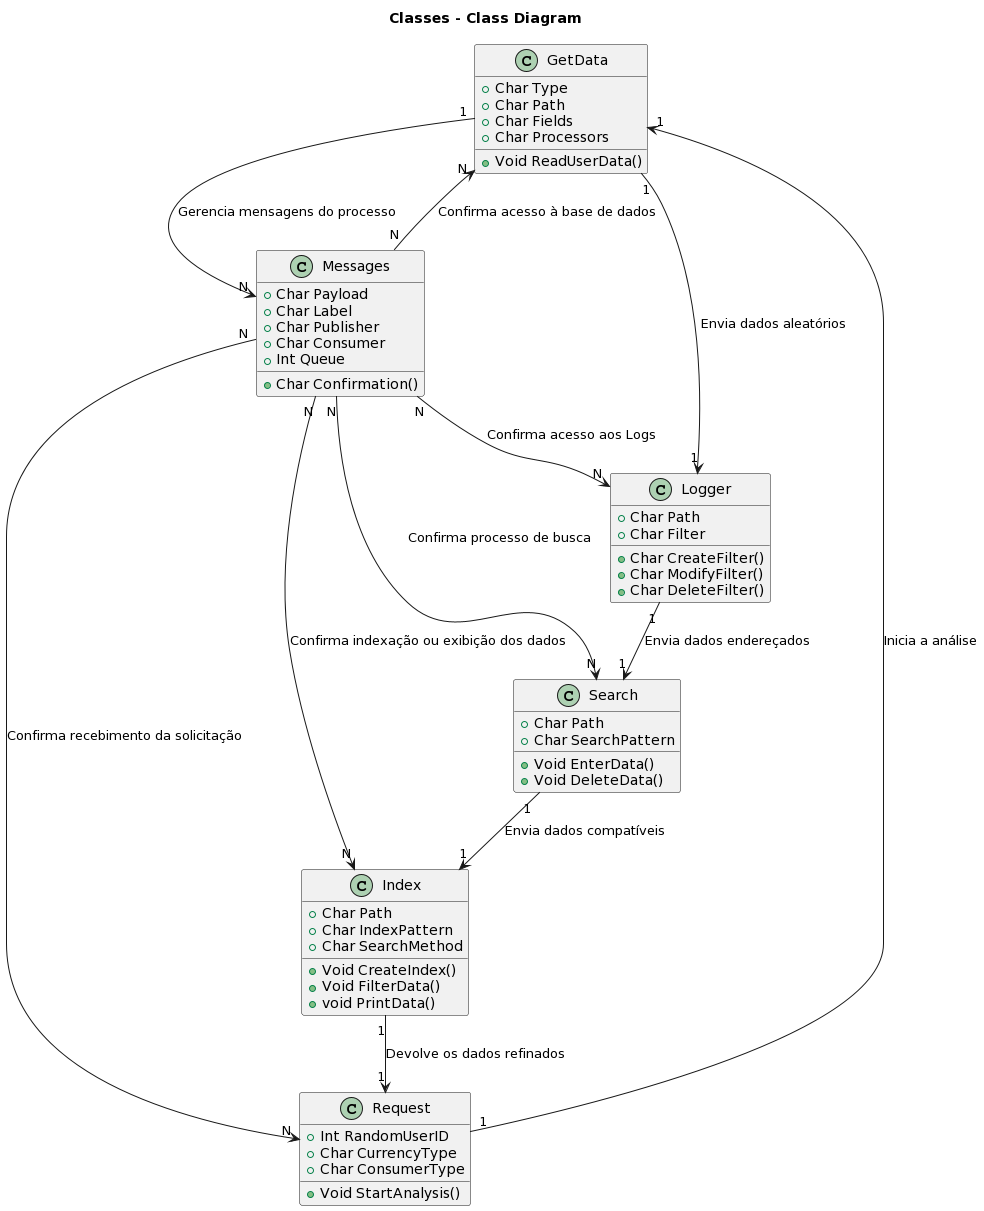

The diagram above was rendered by PlantUML. Its source (embedded in the PNG):
@startuml
title Classes - Class Diagram

class GetData {
  +Char Type
  +Char Path
  +Char Fields
  +Char Processors
  +Void ReadUserData()
}

class Messages {
  +Char Payload
  +Char Label
  +Char Publisher
  +Char Consumer
  +Int Queue
  +Char Confirmation()
}

class Logger {
  +Char Path
  +Char Filter
  +Char CreateFilter()
  +Char ModifyFilter()
  +Char DeleteFilter()
}

class Search {
  +Char Path
  +Char SearchPattern
  +Void EnterData()
  +Void DeleteData()
}

class Index {
  +Char Path
  +Char IndexPattern
  +Char SearchMethod
  +Void CreateIndex()
  +Void FilterData()
  +void PrintData()
}

class Request {
  +Int RandomUserID
  +Char CurrencyType
  +Char ConsumerType
  +Void StartAnalysis()
}

Request "1" --> "1" GetData : Inicia a análise
GetData "1" --> "N" Messages : Gerencia mensagens do processo
GetData "1" --> "1" Logger : Envia dados aleatórios
Logger "1" --> "1" Search : Envia dados endereçados
Search "1" --> "1" Index : Envia dados compatíveis
Index "1" --> "1" Request : Devolve os dados refinados

Messages "N" --> "N" GetData : Confirma acesso à base de dados
Messages "N" --> "N" Request : Confirma recebimento da solicitação
Messages "N" --> "N" Logger : Confirma acesso aos Logs
Messages "N" --> "N" Search : Confirma processo de busca
Messages "N" --> "N" Index : Confirma indexação ou exibição dos dados
@enduml